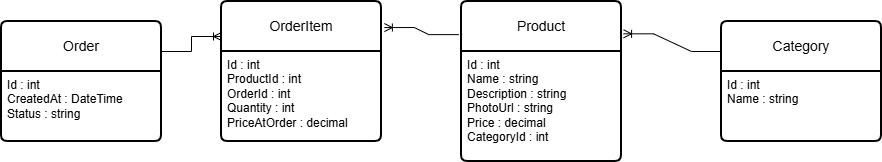

The diagram above was exported from draw.io. Its source (the exported page's mxGraphModel, read from the mxfile embedded in the PNG):
<mxGraphModel dx="1042" dy="623" grid="1" gridSize="10" guides="1" tooltips="1" connect="1" arrows="1" fold="1" page="1" pageScale="1" pageWidth="827" pageHeight="1169" background="none" math="0" shadow="0">
  <root>
    <mxCell id="0" />
    <mxCell id="1" parent="0" />
    <mxCell id="-eMRNtQag3YVzPdUdh2v-27" value="Category" style="swimlane;childLayout=stackLayout;horizontal=1;startSize=50;horizontalStack=0;rounded=1;fontSize=14;fontStyle=0;strokeWidth=2;resizeParent=0;resizeLast=1;shadow=0;dashed=0;align=center;arcSize=4;whiteSpace=wrap;html=1;" vertex="1" parent="1">
      <mxGeometry x="760" y="80" width="160" height="120" as="geometry" />
    </mxCell>
    <mxCell id="-eMRNtQag3YVzPdUdh2v-28" value="&lt;div&gt;Id : int&lt;/div&gt;&lt;div&gt;Name : string&lt;/div&gt;" style="align=left;strokeColor=none;fillColor=none;spacingLeft=4;spacingRight=4;fontSize=12;verticalAlign=top;resizable=0;rotatable=0;part=1;html=1;whiteSpace=wrap;" vertex="1" parent="-eMRNtQag3YVzPdUdh2v-27">
      <mxGeometry y="50" width="160" height="70" as="geometry" />
    </mxCell>
    <mxCell id="-eMRNtQag3YVzPdUdh2v-29" value="Product" style="swimlane;childLayout=stackLayout;horizontal=1;startSize=50;horizontalStack=0;rounded=1;fontSize=14;fontStyle=0;strokeWidth=2;resizeParent=0;resizeLast=1;shadow=0;dashed=0;align=center;arcSize=4;whiteSpace=wrap;html=1;" vertex="1" parent="1">
      <mxGeometry x="500" y="60" width="160" height="160" as="geometry" />
    </mxCell>
    <mxCell id="-eMRNtQag3YVzPdUdh2v-30" value="&lt;div&gt;Id : int&lt;/div&gt;&lt;div&gt;Name : string&lt;/div&gt;&lt;div&gt;Description : string&lt;/div&gt;&lt;div&gt;PhotoUrl : string&lt;/div&gt;&lt;div&gt;Price : decimal&lt;/div&gt;&lt;div&gt;CategoryId : int&lt;/div&gt;" style="align=left;strokeColor=none;fillColor=none;spacingLeft=4;spacingRight=4;fontSize=12;verticalAlign=top;resizable=0;rotatable=0;part=1;html=1;whiteSpace=wrap;" vertex="1" parent="-eMRNtQag3YVzPdUdh2v-29">
      <mxGeometry y="50" width="160" height="110" as="geometry" />
    </mxCell>
    <mxCell id="-eMRNtQag3YVzPdUdh2v-31" value="Order" style="swimlane;childLayout=stackLayout;horizontal=1;startSize=50;horizontalStack=0;rounded=1;fontSize=14;fontStyle=0;strokeWidth=2;resizeParent=0;resizeLast=1;shadow=0;dashed=0;align=center;arcSize=4;whiteSpace=wrap;html=1;" vertex="1" parent="1">
      <mxGeometry x="40" y="80" width="160" height="120" as="geometry" />
    </mxCell>
    <mxCell id="-eMRNtQag3YVzPdUdh2v-32" value="&lt;div&gt;Id : int&lt;/div&gt;&lt;div&gt;CreatedAt : DateTime&lt;/div&gt;&lt;div&gt;Status : string&lt;/div&gt;" style="align=left;strokeColor=none;fillColor=none;spacingLeft=4;spacingRight=4;fontSize=12;verticalAlign=top;resizable=0;rotatable=0;part=1;html=1;whiteSpace=wrap;" vertex="1" parent="-eMRNtQag3YVzPdUdh2v-31">
      <mxGeometry y="50" width="160" height="70" as="geometry" />
    </mxCell>
    <mxCell id="-eMRNtQag3YVzPdUdh2v-33" value="OrderItem" style="swimlane;childLayout=stackLayout;horizontal=1;startSize=50;horizontalStack=0;rounded=1;fontSize=14;fontStyle=0;strokeWidth=2;resizeParent=0;resizeLast=1;shadow=0;dashed=0;align=center;arcSize=4;whiteSpace=wrap;html=1;" vertex="1" parent="1">
      <mxGeometry x="260" y="60" width="160" height="140" as="geometry" />
    </mxCell>
    <mxCell id="-eMRNtQag3YVzPdUdh2v-34" value="&lt;div&gt;Id : int&lt;/div&gt;&lt;div&gt;ProductId : int&lt;/div&gt;&lt;div&gt;OrderId : int&lt;/div&gt;&lt;div&gt;Quantity : int&lt;/div&gt;&lt;div&gt;PriceAtOrder : decimal&lt;/div&gt;" style="align=left;strokeColor=none;fillColor=none;spacingLeft=4;spacingRight=4;fontSize=12;verticalAlign=top;resizable=0;rotatable=0;part=1;html=1;whiteSpace=wrap;" vertex="1" parent="-eMRNtQag3YVzPdUdh2v-33">
      <mxGeometry y="50" width="160" height="90" as="geometry" />
    </mxCell>
    <mxCell id="-eMRNtQag3YVzPdUdh2v-41" value="" style="edgeStyle=entityRelationEdgeStyle;fontSize=12;html=1;endArrow=ERoneToMany;rounded=0;entryX=1.013;entryY=0.202;entryDx=0;entryDy=0;entryPerimeter=0;exitX=0;exitY=0.25;exitDx=0;exitDy=0;" edge="1" parent="1" source="-eMRNtQag3YVzPdUdh2v-27" target="-eMRNtQag3YVzPdUdh2v-29">
      <mxGeometry width="100" height="100" relative="1" as="geometry">
        <mxPoint x="380" y="300" as="sourcePoint" />
        <mxPoint x="470" y="230" as="targetPoint" />
        <Array as="points">
          <mxPoint x="480" y="270" />
          <mxPoint x="470" y="340" />
        </Array>
      </mxGeometry>
    </mxCell>
    <mxCell id="-eMRNtQag3YVzPdUdh2v-42" value="" style="edgeStyle=entityRelationEdgeStyle;fontSize=12;html=1;endArrow=ERoneToMany;rounded=0;exitX=-0.017;exitY=0.207;exitDx=0;exitDy=0;exitPerimeter=0;entryX=1.018;entryY=0.186;entryDx=0;entryDy=0;entryPerimeter=0;" edge="1" parent="1" source="-eMRNtQag3YVzPdUdh2v-29" target="-eMRNtQag3YVzPdUdh2v-33">
      <mxGeometry width="100" height="100" relative="1" as="geometry">
        <mxPoint x="360" y="190" as="sourcePoint" />
        <mxPoint x="460" y="170" as="targetPoint" />
      </mxGeometry>
    </mxCell>
    <mxCell id="-eMRNtQag3YVzPdUdh2v-43" value="" style="edgeStyle=entityRelationEdgeStyle;fontSize=12;html=1;endArrow=ERoneToMany;rounded=0;entryX=0;entryY=0.25;entryDx=0;entryDy=0;exitX=1;exitY=0.25;exitDx=0;exitDy=0;" edge="1" parent="1" source="-eMRNtQag3YVzPdUdh2v-31" target="-eMRNtQag3YVzPdUdh2v-33">
      <mxGeometry width="100" height="100" relative="1" as="geometry">
        <mxPoint x="310" y="290" as="sourcePoint" />
        <mxPoint x="420" y="320" as="targetPoint" />
      </mxGeometry>
    </mxCell>
  </root>
</mxGraphModel>